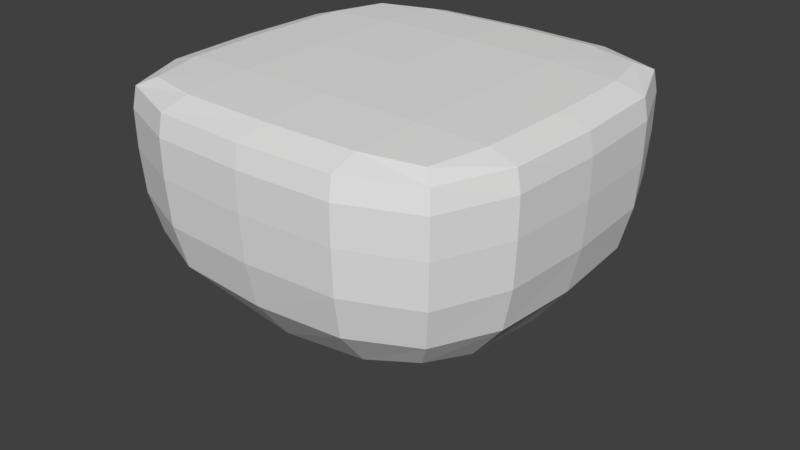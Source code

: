 # Source: PlayerPlatform.blend  (saved by Blender 2.79.0; exported with 4.5.12 LTS)
import bpy
from mathutils import Matrix  # noqa: F401  (used for matrix-valued properties, if any)

bpy.ops.wm.read_factory_settings(use_empty=True)
scene = bpy.context.scene
scene.name = 'Scene'

# ---- collections
col_collection_1 = bpy.data.collections.new('Collection 1'); scene.collection.children.link(col_collection_1)

# ---- world
world_world = bpy.data.worlds.new('World'); scene.world = world_world
world_world.color = (0.05088, 0.05088, 0.05088)
world_world.use_sun_shadow = False
world_world.sun_shadow_jitter_overblur = 0.0
world_world.cycles.sampling_method = 'MANUAL'

# ---- meshes
me_cube_001 = bpy.data.meshes.new('Cube.001')
me_cube_001.from_pydata([(-0.9, -0.9, -0.9), (-1.0, -1.0, -0.1), (-0.9, 0.0, -1.1), (-1.0, 0.0, -0.1), (0.0, -0.9, -1.1), (0.0, -1.0, -0.1), (0.0, 0.0, -1.6), (-1.0, -1.0, 2.98e-08), (-1.0, 0.0, 2.98e-08), (0.0, 0.0, 2.98e-08), (0.0, -1.0, 2.98e-08), (-1.0, -1.0, -0.6), (-1.0, 0.0, -0.6), (0.0, -1.0, -0.6)], [], [(11, 1, 3, 12), (13, 5, 1, 11), (2, 6, 4, 0), (1, 5, 10, 7), (9, 8, 7, 10), (3, 1, 7, 8), (4, 13, 11, 0), (0, 11, 12, 2)])
me_cube_001.use_remesh_preserve_volume = False
me_cube_001.use_remesh_preserve_attributes = False
me_cube_001.use_mirror_vertex_groups = False
me_cube_001.update()

# ---- objects
ob_cube = bpy.data.objects.new('Cube', me_cube_001)

# ---- transforms, parenting, visibility, modifiers, constraints
ob_cube.location = (0.0, 0.0, 0.0)
ob_cube.lineart.crease_threshold = 0.0
_m = ob_cube.modifiers.new('Mirror', 'MIRROR')
_m.use_axis = (True, True, False)
_m.use_clip = True
_m = ob_cube.modifiers.new('Subsurf', 'SUBSURF')
_m.uv_smooth = 'PRESERVE_CORNERS'
_m.quality = 1
_m.render_levels = 1
_m.show_only_control_edges = False

# ---- collection membership
col_collection_1.objects.link(ob_cube)

# ---- scene / render settings (as saved in the file)
scene.frame_start = 1; scene.frame_end = 250; scene.frame_set(1)
scene.render.engine = 'BLENDER_EEVEE_NEXT'
scene.render.resolution_percentage = 50
scene.render.dither_intensity = 0.0
scene.cycles.use_denoising = False
scene.cycles.samples = 128
scene.cycles.sampling_pattern = 'TABULATED_SOBOL'
scene.cycles.use_adaptive_sampling = False
scene.cycles.use_light_tree = False
scene.cycles.blur_glossy = 0.0
scene.cycles.sample_clamp_indirect = 0.0
scene.view_settings.view_transform = 'Standard'
bpy.context.view_layer.update()

# ---- added for rendering (the .blend has no active camera and no usable light): camera, sun
cam_auto = bpy.data.cameras.new('AutoCamera')
cam_auto.lens = 50.0
cam_auto.sensor_width = 36.0
cam_auto.clip_end = 1000.0
ob_auto_camera = bpy.data.objects.new('AutoCamera', cam_auto)
scene.collection.objects.link(ob_auto_camera)
ob_auto_camera.location = (3.00662, -3.60795, 1.6053)
ob_auto_camera.rotation_euler = (1.09748, -7.21219e-08, 0.694738)
scene.camera = ob_auto_camera
light_auto_sun = bpy.data.lights.new('AutoSun', 'SUN')
light_auto_sun.energy = 3.0
light_auto_sun.angle = 0.0523599
ob_auto_sun = bpy.data.objects.new('AutoSun', light_auto_sun)
scene.collection.objects.link(ob_auto_sun)
ob_auto_sun.rotation_euler = (0.872665, 0.174533, 0.523599)
bpy.context.view_layer.update()
